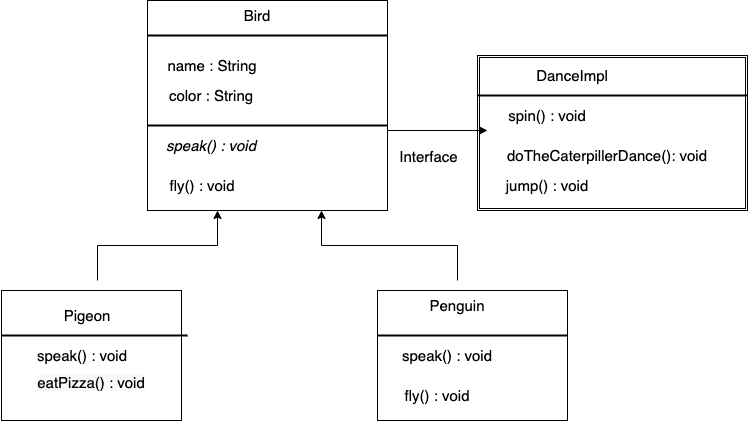

The diagram above was exported from draw.io. Its source (the exported page's mxGraphModel, read from the mxfile embedded in the PNG):
<mxGraphModel dx="1067" dy="468" grid="1" gridSize="10" guides="1" tooltips="1" connect="1" arrows="1" fold="1" page="1" pageScale="1" pageWidth="827" pageHeight="1169" math="0" shadow="0">
  <root>
    <mxCell id="0" />
    <mxCell id="1" parent="0" />
    <mxCell id="0AwdnETHqYCiffMHYPZ9-1" value="" style="rounded=0;whiteSpace=wrap;html=1;fontSize=16;" vertex="1" parent="1">
      <mxGeometry x="290" y="30" width="240" height="210" as="geometry" />
    </mxCell>
    <mxCell id="0AwdnETHqYCiffMHYPZ9-2" value="Bird" style="text;html=1;strokeColor=none;fillColor=none;align=center;verticalAlign=middle;whiteSpace=wrap;rounded=0;fontSize=15;" vertex="1" parent="1">
      <mxGeometry x="370" y="30" width="60" height="30" as="geometry" />
    </mxCell>
    <mxCell id="0AwdnETHqYCiffMHYPZ9-3" value="name : String" style="text;html=1;strokeColor=none;fillColor=none;align=center;verticalAlign=middle;whiteSpace=wrap;rounded=0;fontSize=15;" vertex="1" parent="1">
      <mxGeometry x="300" y="80" width="110" height="30" as="geometry" />
    </mxCell>
    <mxCell id="0AwdnETHqYCiffMHYPZ9-4" value="color : String" style="text;html=1;strokeColor=none;fillColor=none;align=center;verticalAlign=middle;whiteSpace=wrap;rounded=0;fontSize=15;" vertex="1" parent="1">
      <mxGeometry x="294" y="110" width="120" height="30" as="geometry" />
    </mxCell>
    <mxCell id="0AwdnETHqYCiffMHYPZ9-5" value="&lt;i&gt;speak() : void&lt;/i&gt;" style="text;html=1;strokeColor=none;fillColor=none;align=center;verticalAlign=middle;whiteSpace=wrap;rounded=0;fontSize=15;" vertex="1" parent="1">
      <mxGeometry x="304" y="160" width="100" height="30" as="geometry" />
    </mxCell>
    <mxCell id="0AwdnETHqYCiffMHYPZ9-6" value="fly() : void" style="text;html=1;strokeColor=none;fillColor=none;align=center;verticalAlign=middle;whiteSpace=wrap;rounded=0;fontSize=15;" vertex="1" parent="1">
      <mxGeometry x="300" y="200" width="90" height="30" as="geometry" />
    </mxCell>
    <mxCell id="0AwdnETHqYCiffMHYPZ9-13" value="" style="line;strokeWidth=2;html=1;" vertex="1" parent="1">
      <mxGeometry x="290" y="60" width="240" height="10" as="geometry" />
    </mxCell>
    <mxCell id="0AwdnETHqYCiffMHYPZ9-14" value="" style="line;strokeWidth=2;html=1;" vertex="1" parent="1">
      <mxGeometry x="290" y="150" width="240" height="10" as="geometry" />
    </mxCell>
    <mxCell id="0AwdnETHqYCiffMHYPZ9-26" value="&lt;span style=&quot;color: rgb(0 , 0 , 0) ; font-family: &amp;#34;helvetica&amp;#34; ; font-size: 15px ; font-style: normal ; font-weight: 400 ; letter-spacing: normal ; text-align: center ; text-indent: 0px ; text-transform: none ; word-spacing: 0px ; background-color: rgb(248 , 249 , 250) ; display: inline ; float: none&quot;&gt;&lt;br&gt;&lt;br&gt;&lt;br&gt;eatPizza() : void&lt;/span&gt;" style="rounded=0;whiteSpace=wrap;html=1;fontSize=15;" vertex="1" parent="1">
      <mxGeometry x="144" y="320" width="180" height="130" as="geometry" />
    </mxCell>
    <mxCell id="0AwdnETHqYCiffMHYPZ9-31" value="Pigeon" style="text;html=1;strokeColor=none;fillColor=none;align=center;verticalAlign=middle;whiteSpace=wrap;rounded=0;fontSize=15;" vertex="1" parent="1">
      <mxGeometry x="170" y="330" width="120" height="30" as="geometry" />
    </mxCell>
    <mxCell id="0AwdnETHqYCiffMHYPZ9-32" value="speak() : void" style="text;html=1;strokeColor=none;fillColor=none;align=center;verticalAlign=middle;whiteSpace=wrap;rounded=0;fontSize=15;" vertex="1" parent="1">
      <mxGeometry x="170" y="370" width="110" height="30" as="geometry" />
    </mxCell>
    <mxCell id="0AwdnETHqYCiffMHYPZ9-33" value="" style="rounded=0;whiteSpace=wrap;html=1;fontSize=15;" vertex="1" parent="1">
      <mxGeometry x="520" y="320" width="190" height="130" as="geometry" />
    </mxCell>
    <mxCell id="0AwdnETHqYCiffMHYPZ9-34" value="Penguin" style="text;html=1;strokeColor=none;fillColor=none;align=center;verticalAlign=middle;whiteSpace=wrap;rounded=0;fontSize=15;" vertex="1" parent="1">
      <mxGeometry x="570" y="320" width="60" height="30" as="geometry" />
    </mxCell>
    <mxCell id="0AwdnETHqYCiffMHYPZ9-35" value="fly() : void" style="text;html=1;strokeColor=none;fillColor=none;align=center;verticalAlign=middle;whiteSpace=wrap;rounded=0;fontSize=15;" vertex="1" parent="1">
      <mxGeometry x="530" y="410" width="100" height="30" as="geometry" />
    </mxCell>
    <mxCell id="0AwdnETHqYCiffMHYPZ9-36" value="speak() : void" style="text;html=1;strokeColor=none;fillColor=none;align=center;verticalAlign=middle;whiteSpace=wrap;rounded=0;fontSize=15;" vertex="1" parent="1">
      <mxGeometry x="540" y="370" width="100" height="30" as="geometry" />
    </mxCell>
    <mxCell id="0AwdnETHqYCiffMHYPZ9-37" value="" style="line;strokeWidth=2;html=1;fontSize=15;" vertex="1" parent="1">
      <mxGeometry x="144" y="360" width="186" height="10" as="geometry" />
    </mxCell>
    <mxCell id="0AwdnETHqYCiffMHYPZ9-38" value="" style="line;strokeWidth=2;html=1;fontSize=15;" vertex="1" parent="1">
      <mxGeometry x="520" y="360" width="190" height="10" as="geometry" />
    </mxCell>
    <mxCell id="0AwdnETHqYCiffMHYPZ9-40" value="" style="edgeStyle=elbowEdgeStyle;elbow=vertical;endArrow=classic;html=1;rounded=0;fontSize=15;" edge="1" parent="1">
      <mxGeometry width="50" height="50" relative="1" as="geometry">
        <mxPoint x="240" y="310" as="sourcePoint" />
        <mxPoint x="360" y="240" as="targetPoint" />
      </mxGeometry>
    </mxCell>
    <mxCell id="0AwdnETHqYCiffMHYPZ9-41" value="" style="edgeStyle=elbowEdgeStyle;elbow=vertical;endArrow=classic;html=1;rounded=0;fontSize=15;" edge="1" parent="1">
      <mxGeometry width="50" height="50" relative="1" as="geometry">
        <mxPoint x="600" y="310" as="sourcePoint" />
        <mxPoint x="464" y="240" as="targetPoint" />
      </mxGeometry>
    </mxCell>
    <mxCell id="0AwdnETHqYCiffMHYPZ9-42" value="" style="shape=ext;double=1;rounded=0;whiteSpace=wrap;html=1;fontSize=15;" vertex="1" parent="1">
      <mxGeometry x="620" y="85" width="270" height="155" as="geometry" />
    </mxCell>
    <mxCell id="0AwdnETHqYCiffMHYPZ9-43" value="DanceImpl" style="text;html=1;strokeColor=none;fillColor=none;align=center;verticalAlign=middle;whiteSpace=wrap;rounded=0;fontSize=15;" vertex="1" parent="1">
      <mxGeometry x="630" y="90" width="170" height="30" as="geometry" />
    </mxCell>
    <mxCell id="0AwdnETHqYCiffMHYPZ9-44" value="spin() : void" style="text;html=1;strokeColor=none;fillColor=none;align=center;verticalAlign=middle;whiteSpace=wrap;rounded=0;fontSize=15;" vertex="1" parent="1">
      <mxGeometry x="620" y="130" width="140" height="30" as="geometry" />
    </mxCell>
    <mxCell id="0AwdnETHqYCiffMHYPZ9-45" value="doTheCaterpillerDance(): void" style="text;html=1;strokeColor=none;fillColor=none;align=center;verticalAlign=middle;whiteSpace=wrap;rounded=0;fontSize=15;" vertex="1" parent="1">
      <mxGeometry x="640" y="170" width="220" height="30" as="geometry" />
    </mxCell>
    <mxCell id="0AwdnETHqYCiffMHYPZ9-46" value="jump() : void" style="text;html=1;strokeColor=none;fillColor=none;align=center;verticalAlign=middle;whiteSpace=wrap;rounded=0;fontSize=15;" vertex="1" parent="1">
      <mxGeometry x="620" y="200" width="140" height="30" as="geometry" />
    </mxCell>
    <mxCell id="0AwdnETHqYCiffMHYPZ9-47" value="" style="endArrow=classic;html=1;rounded=0;fontSize=15;" edge="1" parent="1">
      <mxGeometry relative="1" as="geometry">
        <mxPoint x="530" y="160" as="sourcePoint" />
        <mxPoint x="630" y="160" as="targetPoint" />
      </mxGeometry>
    </mxCell>
    <mxCell id="0AwdnETHqYCiffMHYPZ9-48" value="Interface" style="edgeLabel;resizable=0;html=1;align=center;verticalAlign=middle;fontSize=15;" connectable="0" vertex="1" parent="0AwdnETHqYCiffMHYPZ9-47">
      <mxGeometry relative="1" as="geometry">
        <mxPoint x="-10" y="25" as="offset" />
      </mxGeometry>
    </mxCell>
    <mxCell id="0AwdnETHqYCiffMHYPZ9-49" value="" style="line;strokeWidth=2;html=1;fontSize=15;" vertex="1" parent="1">
      <mxGeometry x="620" y="120" width="270" height="10" as="geometry" />
    </mxCell>
  </root>
</mxGraphModel>